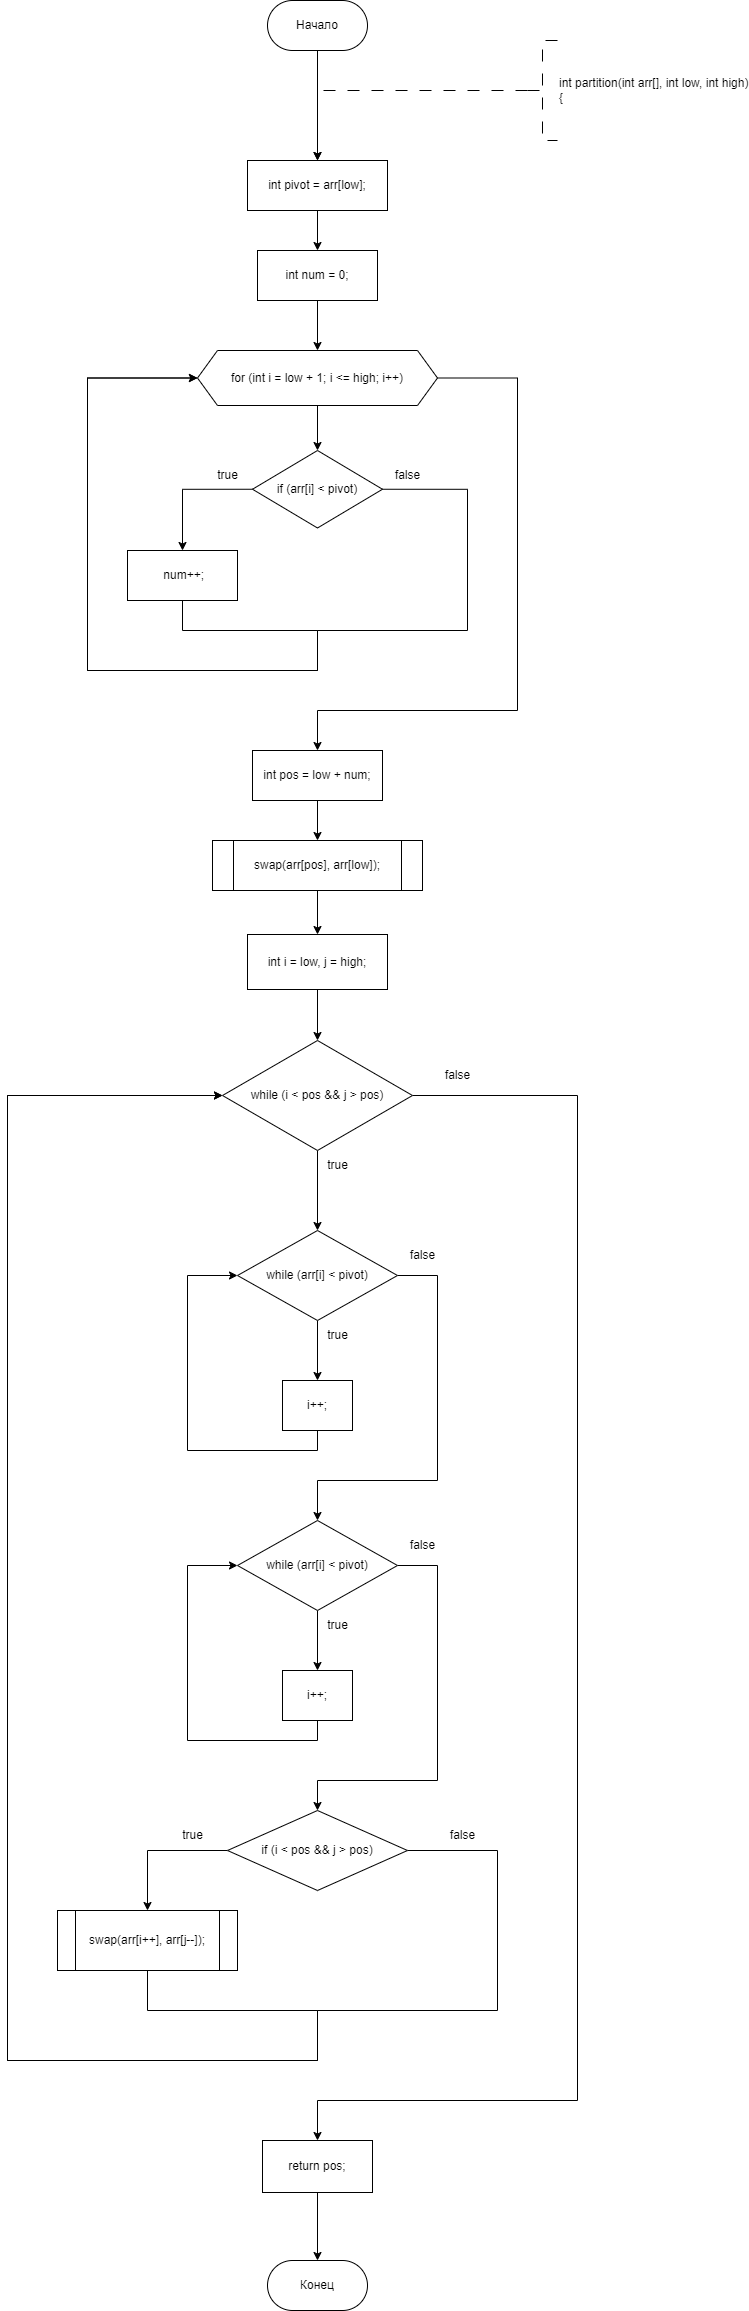

The diagram above was exported from draw.io. Its source (the exported page's mxGraphModel, read from the mxfile embedded in the PNG):
<mxGraphModel dx="1009" dy="669" grid="1" gridSize="10" guides="1" tooltips="1" connect="1" arrows="1" fold="1" page="1" pageScale="1" pageWidth="827" pageHeight="1169" math="0" shadow="0">
  <root>
    <mxCell id="WIyWlLk6GJQsqaUBKTNV-0" />
    <mxCell id="WIyWlLk6GJQsqaUBKTNV-1" parent="WIyWlLk6GJQsqaUBKTNV-0" />
    <mxCell id="h94yFlUXRGPwRUJQwlaI-202" value="" style="edgeStyle=orthogonalEdgeStyle;rounded=0;orthogonalLoop=1;jettySize=auto;html=1;entryX=0.5;entryY=0;entryDx=0;entryDy=0;" parent="WIyWlLk6GJQsqaUBKTNV-1" source="dYgHVHrbeeza2v35h9Vv-1" edge="1">
      <mxGeometry relative="1" as="geometry">
        <mxPoint x="349.9999999999998" y="340" as="targetPoint" />
      </mxGeometry>
    </mxCell>
    <mxCell id="dYgHVHrbeeza2v35h9Vv-1" value="Начало" style="rounded=1;whiteSpace=wrap;html=1;arcSize=50;" parent="WIyWlLk6GJQsqaUBKTNV-1" vertex="1">
      <mxGeometry x="300" y="180" width="100" height="50" as="geometry" />
    </mxCell>
    <mxCell id="h94yFlUXRGPwRUJQwlaI-142" style="edgeStyle=orthogonalEdgeStyle;rounded=0;orthogonalLoop=1;jettySize=auto;html=1;exitX=0;exitY=0.5;exitDx=0;exitDy=0;exitPerimeter=0;dashed=1;dashPattern=12 12;entryX=0.5;entryY=0;entryDx=0;entryDy=0;" parent="WIyWlLk6GJQsqaUBKTNV-1" source="dYgHVHrbeeza2v35h9Vv-3" edge="1">
      <mxGeometry relative="1" as="geometry">
        <mxPoint x="349.9999999999998" y="340" as="targetPoint" />
        <Array as="points">
          <mxPoint x="350" y="270" />
        </Array>
      </mxGeometry>
    </mxCell>
    <mxCell id="dYgHVHrbeeza2v35h9Vv-3" value="&lt;div&gt;int partition(int arr[], int low, int high)&lt;/div&gt;&lt;div&gt;{&lt;/div&gt;" style="strokeWidth=1;html=1;shape=mxgraph.flowchart.annotation_2;align=left;labelPosition=right;pointerEvents=1;dashed=1;dashPattern=12 12;" parent="WIyWlLk6GJQsqaUBKTNV-1" vertex="1">
      <mxGeometry x="560" y="220" width="30" height="100" as="geometry" />
    </mxCell>
    <mxCell id="M7qjD9RBAFngk0m4y96r-55" value="Конец" style="rounded=1;whiteSpace=wrap;html=1;arcSize=50;" parent="WIyWlLk6GJQsqaUBKTNV-1" vertex="1">
      <mxGeometry x="300" y="2440" width="100" height="50" as="geometry" />
    </mxCell>
    <mxCell id="l79dV7NtAyxPAs5W1-S--25" value="" style="edgeStyle=orthogonalEdgeStyle;rounded=0;orthogonalLoop=1;jettySize=auto;html=1;" edge="1" parent="WIyWlLk6GJQsqaUBKTNV-1" source="l79dV7NtAyxPAs5W1-S--23" target="l79dV7NtAyxPAs5W1-S--24">
      <mxGeometry relative="1" as="geometry" />
    </mxCell>
    <mxCell id="l79dV7NtAyxPAs5W1-S--23" value="int pivot = arr[low];" style="whiteSpace=wrap;html=1;" vertex="1" parent="WIyWlLk6GJQsqaUBKTNV-1">
      <mxGeometry x="280" y="340" width="140" height="50" as="geometry" />
    </mxCell>
    <mxCell id="l79dV7NtAyxPAs5W1-S--27" value="" style="edgeStyle=orthogonalEdgeStyle;rounded=0;orthogonalLoop=1;jettySize=auto;html=1;" edge="1" parent="WIyWlLk6GJQsqaUBKTNV-1" source="l79dV7NtAyxPAs5W1-S--24" target="l79dV7NtAyxPAs5W1-S--26">
      <mxGeometry relative="1" as="geometry" />
    </mxCell>
    <mxCell id="l79dV7NtAyxPAs5W1-S--24" value="int num = 0;" style="whiteSpace=wrap;html=1;" vertex="1" parent="WIyWlLk6GJQsqaUBKTNV-1">
      <mxGeometry x="290" y="430" width="120" height="50" as="geometry" />
    </mxCell>
    <mxCell id="l79dV7NtAyxPAs5W1-S--29" value="" style="edgeStyle=orthogonalEdgeStyle;rounded=0;orthogonalLoop=1;jettySize=auto;html=1;" edge="1" parent="WIyWlLk6GJQsqaUBKTNV-1" source="l79dV7NtAyxPAs5W1-S--26" target="l79dV7NtAyxPAs5W1-S--28">
      <mxGeometry relative="1" as="geometry" />
    </mxCell>
    <mxCell id="l79dV7NtAyxPAs5W1-S--37" style="edgeStyle=orthogonalEdgeStyle;rounded=0;orthogonalLoop=1;jettySize=auto;html=1;exitX=1;exitY=0.5;exitDx=0;exitDy=0;entryX=0.5;entryY=0;entryDx=0;entryDy=0;" edge="1" parent="WIyWlLk6GJQsqaUBKTNV-1" source="l79dV7NtAyxPAs5W1-S--26" target="l79dV7NtAyxPAs5W1-S--36">
      <mxGeometry relative="1" as="geometry">
        <Array as="points">
          <mxPoint x="550" y="558" />
          <mxPoint x="550" y="890" />
          <mxPoint x="350" y="890" />
        </Array>
      </mxGeometry>
    </mxCell>
    <mxCell id="l79dV7NtAyxPAs5W1-S--26" value="for (int i = low + 1; i &lt;= high; i++)" style="shape=hexagon;perimeter=hexagonPerimeter2;whiteSpace=wrap;html=1;fixedSize=1;" vertex="1" parent="WIyWlLk6GJQsqaUBKTNV-1">
      <mxGeometry x="230" y="530" width="240" height="55" as="geometry" />
    </mxCell>
    <mxCell id="l79dV7NtAyxPAs5W1-S--31" style="edgeStyle=orthogonalEdgeStyle;rounded=0;orthogonalLoop=1;jettySize=auto;html=1;exitX=0;exitY=0.5;exitDx=0;exitDy=0;entryX=0.5;entryY=0;entryDx=0;entryDy=0;" edge="1" parent="WIyWlLk6GJQsqaUBKTNV-1" source="l79dV7NtAyxPAs5W1-S--28" target="l79dV7NtAyxPAs5W1-S--30">
      <mxGeometry relative="1" as="geometry" />
    </mxCell>
    <mxCell id="l79dV7NtAyxPAs5W1-S--28" value="if (arr[i] &lt; pivot)" style="rhombus;whiteSpace=wrap;html=1;" vertex="1" parent="WIyWlLk6GJQsqaUBKTNV-1">
      <mxGeometry x="285" y="630" width="130" height="77.5" as="geometry" />
    </mxCell>
    <mxCell id="l79dV7NtAyxPAs5W1-S--32" style="edgeStyle=orthogonalEdgeStyle;rounded=0;orthogonalLoop=1;jettySize=auto;html=1;exitX=0.5;exitY=1;exitDx=0;exitDy=0;entryX=0;entryY=0.5;entryDx=0;entryDy=0;" edge="1" parent="WIyWlLk6GJQsqaUBKTNV-1" source="l79dV7NtAyxPAs5W1-S--30" target="l79dV7NtAyxPAs5W1-S--26">
      <mxGeometry relative="1" as="geometry">
        <Array as="points">
          <mxPoint x="215" y="810" />
          <mxPoint x="350" y="810" />
          <mxPoint x="350" y="850" />
          <mxPoint x="120" y="850" />
          <mxPoint x="120" y="558" />
        </Array>
      </mxGeometry>
    </mxCell>
    <mxCell id="l79dV7NtAyxPAs5W1-S--30" value="&amp;nbsp;num++;" style="whiteSpace=wrap;html=1;" vertex="1" parent="WIyWlLk6GJQsqaUBKTNV-1">
      <mxGeometry x="160" y="730" width="110" height="50" as="geometry" />
    </mxCell>
    <mxCell id="l79dV7NtAyxPAs5W1-S--33" style="edgeStyle=orthogonalEdgeStyle;rounded=0;orthogonalLoop=1;jettySize=auto;html=1;exitX=1;exitY=0.5;exitDx=0;exitDy=0;entryX=0;entryY=0.5;entryDx=0;entryDy=0;" edge="1" parent="WIyWlLk6GJQsqaUBKTNV-1" source="l79dV7NtAyxPAs5W1-S--28" target="l79dV7NtAyxPAs5W1-S--26">
      <mxGeometry relative="1" as="geometry">
        <mxPoint x="190" y="580" as="targetPoint" />
        <Array as="points">
          <mxPoint x="500" y="669" />
          <mxPoint x="500" y="810" />
          <mxPoint x="350" y="810" />
          <mxPoint x="350" y="850" />
          <mxPoint x="120" y="850" />
          <mxPoint x="120" y="558" />
        </Array>
      </mxGeometry>
    </mxCell>
    <mxCell id="l79dV7NtAyxPAs5W1-S--34" value="true" style="text;html=1;align=center;verticalAlign=middle;resizable=0;points=[];autosize=1;strokeColor=none;fillColor=none;" vertex="1" parent="WIyWlLk6GJQsqaUBKTNV-1">
      <mxGeometry x="240" y="640" width="40" height="30" as="geometry" />
    </mxCell>
    <mxCell id="l79dV7NtAyxPAs5W1-S--35" value="false" style="text;html=1;align=center;verticalAlign=middle;resizable=0;points=[];autosize=1;strokeColor=none;fillColor=none;" vertex="1" parent="WIyWlLk6GJQsqaUBKTNV-1">
      <mxGeometry x="415" y="640" width="50" height="30" as="geometry" />
    </mxCell>
    <mxCell id="l79dV7NtAyxPAs5W1-S--39" value="" style="edgeStyle=orthogonalEdgeStyle;rounded=0;orthogonalLoop=1;jettySize=auto;html=1;" edge="1" parent="WIyWlLk6GJQsqaUBKTNV-1" source="l79dV7NtAyxPAs5W1-S--36" target="l79dV7NtAyxPAs5W1-S--38">
      <mxGeometry relative="1" as="geometry" />
    </mxCell>
    <mxCell id="l79dV7NtAyxPAs5W1-S--36" value="int pos = low + num;" style="whiteSpace=wrap;html=1;" vertex="1" parent="WIyWlLk6GJQsqaUBKTNV-1">
      <mxGeometry x="285" y="930" width="130" height="50" as="geometry" />
    </mxCell>
    <mxCell id="l79dV7NtAyxPAs5W1-S--41" value="" style="edgeStyle=orthogonalEdgeStyle;rounded=0;orthogonalLoop=1;jettySize=auto;html=1;" edge="1" parent="WIyWlLk6GJQsqaUBKTNV-1" source="l79dV7NtAyxPAs5W1-S--38" target="l79dV7NtAyxPAs5W1-S--40">
      <mxGeometry relative="1" as="geometry" />
    </mxCell>
    <mxCell id="l79dV7NtAyxPAs5W1-S--38" value="swap(arr[pos], arr[low]);" style="shape=process;whiteSpace=wrap;html=1;backgroundOutline=1;" vertex="1" parent="WIyWlLk6GJQsqaUBKTNV-1">
      <mxGeometry x="245" y="1020" width="210" height="50" as="geometry" />
    </mxCell>
    <mxCell id="l79dV7NtAyxPAs5W1-S--43" value="" style="edgeStyle=orthogonalEdgeStyle;rounded=0;orthogonalLoop=1;jettySize=auto;html=1;" edge="1" parent="WIyWlLk6GJQsqaUBKTNV-1" source="l79dV7NtAyxPAs5W1-S--40" target="l79dV7NtAyxPAs5W1-S--42">
      <mxGeometry relative="1" as="geometry" />
    </mxCell>
    <mxCell id="l79dV7NtAyxPAs5W1-S--40" value="int i = low, j = high;" style="whiteSpace=wrap;html=1;" vertex="1" parent="WIyWlLk6GJQsqaUBKTNV-1">
      <mxGeometry x="280" y="1114" width="140" height="55" as="geometry" />
    </mxCell>
    <mxCell id="l79dV7NtAyxPAs5W1-S--45" value="" style="edgeStyle=orthogonalEdgeStyle;rounded=0;orthogonalLoop=1;jettySize=auto;html=1;" edge="1" parent="WIyWlLk6GJQsqaUBKTNV-1" source="l79dV7NtAyxPAs5W1-S--42" target="l79dV7NtAyxPAs5W1-S--44">
      <mxGeometry relative="1" as="geometry" />
    </mxCell>
    <mxCell id="l79dV7NtAyxPAs5W1-S--69" style="edgeStyle=orthogonalEdgeStyle;rounded=0;orthogonalLoop=1;jettySize=auto;html=1;exitX=1;exitY=0.5;exitDx=0;exitDy=0;entryX=0.5;entryY=0;entryDx=0;entryDy=0;" edge="1" parent="WIyWlLk6GJQsqaUBKTNV-1" source="l79dV7NtAyxPAs5W1-S--42" target="l79dV7NtAyxPAs5W1-S--66">
      <mxGeometry relative="1" as="geometry">
        <Array as="points">
          <mxPoint x="610" y="1275" />
          <mxPoint x="610" y="2280" />
          <mxPoint x="350" y="2280" />
        </Array>
      </mxGeometry>
    </mxCell>
    <mxCell id="l79dV7NtAyxPAs5W1-S--42" value="while (i &amp;lt; pos &amp;amp;&amp;amp; j &amp;gt; pos)" style="rhombus;whiteSpace=wrap;html=1;" vertex="1" parent="WIyWlLk6GJQsqaUBKTNV-1">
      <mxGeometry x="255" y="1220" width="190" height="110" as="geometry" />
    </mxCell>
    <mxCell id="l79dV7NtAyxPAs5W1-S--47" value="" style="edgeStyle=orthogonalEdgeStyle;rounded=0;orthogonalLoop=1;jettySize=auto;html=1;" edge="1" parent="WIyWlLk6GJQsqaUBKTNV-1" source="l79dV7NtAyxPAs5W1-S--44" target="l79dV7NtAyxPAs5W1-S--46">
      <mxGeometry relative="1" as="geometry" />
    </mxCell>
    <mxCell id="l79dV7NtAyxPAs5W1-S--53" style="edgeStyle=orthogonalEdgeStyle;rounded=0;orthogonalLoop=1;jettySize=auto;html=1;exitX=1;exitY=0.5;exitDx=0;exitDy=0;entryX=0.5;entryY=0;entryDx=0;entryDy=0;" edge="1" parent="WIyWlLk6GJQsqaUBKTNV-1" source="l79dV7NtAyxPAs5W1-S--44" target="l79dV7NtAyxPAs5W1-S--50">
      <mxGeometry relative="1" as="geometry">
        <Array as="points">
          <mxPoint x="470" y="1455" />
          <mxPoint x="470" y="1660" />
          <mxPoint x="350" y="1660" />
        </Array>
      </mxGeometry>
    </mxCell>
    <mxCell id="l79dV7NtAyxPAs5W1-S--44" value="while (arr[i] &amp;lt; pivot)" style="rhombus;whiteSpace=wrap;html=1;" vertex="1" parent="WIyWlLk6GJQsqaUBKTNV-1">
      <mxGeometry x="270" y="1410" width="160" height="90" as="geometry" />
    </mxCell>
    <mxCell id="l79dV7NtAyxPAs5W1-S--48" style="edgeStyle=orthogonalEdgeStyle;rounded=0;orthogonalLoop=1;jettySize=auto;html=1;exitX=0.5;exitY=1;exitDx=0;exitDy=0;entryX=0;entryY=0.5;entryDx=0;entryDy=0;" edge="1" parent="WIyWlLk6GJQsqaUBKTNV-1" source="l79dV7NtAyxPAs5W1-S--46" target="l79dV7NtAyxPAs5W1-S--44">
      <mxGeometry relative="1" as="geometry">
        <Array as="points">
          <mxPoint x="350" y="1630" />
          <mxPoint x="220" y="1630" />
          <mxPoint x="220" y="1455" />
        </Array>
      </mxGeometry>
    </mxCell>
    <mxCell id="l79dV7NtAyxPAs5W1-S--46" value="i++;" style="whiteSpace=wrap;html=1;" vertex="1" parent="WIyWlLk6GJQsqaUBKTNV-1">
      <mxGeometry x="315" y="1560" width="70" height="50" as="geometry" />
    </mxCell>
    <mxCell id="l79dV7NtAyxPAs5W1-S--49" value="" style="edgeStyle=orthogonalEdgeStyle;rounded=0;orthogonalLoop=1;jettySize=auto;html=1;" edge="1" parent="WIyWlLk6GJQsqaUBKTNV-1" source="l79dV7NtAyxPAs5W1-S--50" target="l79dV7NtAyxPAs5W1-S--52">
      <mxGeometry relative="1" as="geometry" />
    </mxCell>
    <mxCell id="l79dV7NtAyxPAs5W1-S--55" style="edgeStyle=orthogonalEdgeStyle;rounded=0;orthogonalLoop=1;jettySize=auto;html=1;exitX=1;exitY=0.5;exitDx=0;exitDy=0;entryX=0.5;entryY=0;entryDx=0;entryDy=0;" edge="1" parent="WIyWlLk6GJQsqaUBKTNV-1" source="l79dV7NtAyxPAs5W1-S--50" target="l79dV7NtAyxPAs5W1-S--54">
      <mxGeometry relative="1" as="geometry">
        <Array as="points">
          <mxPoint x="470" y="1745" />
          <mxPoint x="470" y="1960" />
          <mxPoint x="350" y="1960" />
        </Array>
      </mxGeometry>
    </mxCell>
    <mxCell id="l79dV7NtAyxPAs5W1-S--50" value="while (arr[i] &amp;lt; pivot)" style="rhombus;whiteSpace=wrap;html=1;" vertex="1" parent="WIyWlLk6GJQsqaUBKTNV-1">
      <mxGeometry x="270" y="1700" width="160" height="90" as="geometry" />
    </mxCell>
    <mxCell id="l79dV7NtAyxPAs5W1-S--51" style="edgeStyle=orthogonalEdgeStyle;rounded=0;orthogonalLoop=1;jettySize=auto;html=1;exitX=0.5;exitY=1;exitDx=0;exitDy=0;entryX=0;entryY=0.5;entryDx=0;entryDy=0;" edge="1" parent="WIyWlLk6GJQsqaUBKTNV-1" source="l79dV7NtAyxPAs5W1-S--52" target="l79dV7NtAyxPAs5W1-S--50">
      <mxGeometry relative="1" as="geometry">
        <Array as="points">
          <mxPoint x="350" y="1920" />
          <mxPoint x="220" y="1920" />
          <mxPoint x="220" y="1745" />
        </Array>
      </mxGeometry>
    </mxCell>
    <mxCell id="l79dV7NtAyxPAs5W1-S--52" value="i++;" style="whiteSpace=wrap;html=1;" vertex="1" parent="WIyWlLk6GJQsqaUBKTNV-1">
      <mxGeometry x="315" y="1850" width="70" height="50" as="geometry" />
    </mxCell>
    <mxCell id="l79dV7NtAyxPAs5W1-S--63" style="edgeStyle=orthogonalEdgeStyle;rounded=0;orthogonalLoop=1;jettySize=auto;html=1;exitX=0;exitY=0.5;exitDx=0;exitDy=0;entryX=0.5;entryY=0;entryDx=0;entryDy=0;" edge="1" parent="WIyWlLk6GJQsqaUBKTNV-1" source="l79dV7NtAyxPAs5W1-S--54" target="l79dV7NtAyxPAs5W1-S--62">
      <mxGeometry relative="1" as="geometry" />
    </mxCell>
    <mxCell id="l79dV7NtAyxPAs5W1-S--68" style="edgeStyle=orthogonalEdgeStyle;rounded=0;orthogonalLoop=1;jettySize=auto;html=1;exitX=1;exitY=0.5;exitDx=0;exitDy=0;entryX=0;entryY=0.5;entryDx=0;entryDy=0;" edge="1" parent="WIyWlLk6GJQsqaUBKTNV-1" source="l79dV7NtAyxPAs5W1-S--54" target="l79dV7NtAyxPAs5W1-S--42">
      <mxGeometry relative="1" as="geometry">
        <Array as="points">
          <mxPoint x="530" y="2030" />
          <mxPoint x="530" y="2190" />
          <mxPoint x="350" y="2190" />
          <mxPoint x="350" y="2240" />
          <mxPoint x="40" y="2240" />
          <mxPoint x="40" y="1275" />
        </Array>
      </mxGeometry>
    </mxCell>
    <mxCell id="l79dV7NtAyxPAs5W1-S--54" value="if (i &amp;lt; pos &amp;amp;&amp;amp; j &amp;gt; pos)" style="rhombus;whiteSpace=wrap;html=1;" vertex="1" parent="WIyWlLk6GJQsqaUBKTNV-1">
      <mxGeometry x="260" y="1990" width="180" height="80" as="geometry" />
    </mxCell>
    <mxCell id="l79dV7NtAyxPAs5W1-S--56" value="true" style="text;html=1;align=center;verticalAlign=middle;resizable=0;points=[];autosize=1;strokeColor=none;fillColor=none;" vertex="1" parent="WIyWlLk6GJQsqaUBKTNV-1">
      <mxGeometry x="350" y="1790" width="40" height="30" as="geometry" />
    </mxCell>
    <mxCell id="l79dV7NtAyxPAs5W1-S--57" value="true" style="text;html=1;align=center;verticalAlign=middle;resizable=0;points=[];autosize=1;strokeColor=none;fillColor=none;" vertex="1" parent="WIyWlLk6GJQsqaUBKTNV-1">
      <mxGeometry x="350" y="1500" width="40" height="30" as="geometry" />
    </mxCell>
    <mxCell id="l79dV7NtAyxPAs5W1-S--58" value="false" style="text;html=1;align=center;verticalAlign=middle;resizable=0;points=[];autosize=1;strokeColor=none;fillColor=none;" vertex="1" parent="WIyWlLk6GJQsqaUBKTNV-1">
      <mxGeometry x="465" y="1240" width="50" height="30" as="geometry" />
    </mxCell>
    <mxCell id="l79dV7NtAyxPAs5W1-S--59" value="false" style="text;html=1;align=center;verticalAlign=middle;resizable=0;points=[];autosize=1;strokeColor=none;fillColor=none;" vertex="1" parent="WIyWlLk6GJQsqaUBKTNV-1">
      <mxGeometry x="430" y="1710" width="50" height="30" as="geometry" />
    </mxCell>
    <mxCell id="l79dV7NtAyxPAs5W1-S--60" value="false" style="text;html=1;align=center;verticalAlign=middle;resizable=0;points=[];autosize=1;strokeColor=none;fillColor=none;" vertex="1" parent="WIyWlLk6GJQsqaUBKTNV-1">
      <mxGeometry x="430" y="1420" width="50" height="30" as="geometry" />
    </mxCell>
    <mxCell id="l79dV7NtAyxPAs5W1-S--61" value="true" style="text;html=1;align=center;verticalAlign=middle;resizable=0;points=[];autosize=1;strokeColor=none;fillColor=none;" vertex="1" parent="WIyWlLk6GJQsqaUBKTNV-1">
      <mxGeometry x="350" y="1330" width="40" height="30" as="geometry" />
    </mxCell>
    <mxCell id="l79dV7NtAyxPAs5W1-S--67" style="edgeStyle=orthogonalEdgeStyle;rounded=0;orthogonalLoop=1;jettySize=auto;html=1;exitX=0.5;exitY=1;exitDx=0;exitDy=0;entryX=0;entryY=0.5;entryDx=0;entryDy=0;" edge="1" parent="WIyWlLk6GJQsqaUBKTNV-1" source="l79dV7NtAyxPAs5W1-S--62" target="l79dV7NtAyxPAs5W1-S--42">
      <mxGeometry relative="1" as="geometry">
        <Array as="points">
          <mxPoint x="180" y="2190" />
          <mxPoint x="350" y="2190" />
          <mxPoint x="350" y="2240" />
          <mxPoint x="40" y="2240" />
          <mxPoint x="40" y="1275" />
        </Array>
      </mxGeometry>
    </mxCell>
    <mxCell id="l79dV7NtAyxPAs5W1-S--62" value="swap(arr[i++], arr[j--]);" style="shape=process;whiteSpace=wrap;html=1;backgroundOutline=1;" vertex="1" parent="WIyWlLk6GJQsqaUBKTNV-1">
      <mxGeometry x="90" y="2090" width="180" height="60" as="geometry" />
    </mxCell>
    <mxCell id="l79dV7NtAyxPAs5W1-S--64" value="true" style="text;html=1;align=center;verticalAlign=middle;resizable=0;points=[];autosize=1;strokeColor=none;fillColor=none;" vertex="1" parent="WIyWlLk6GJQsqaUBKTNV-1">
      <mxGeometry x="205" y="2000" width="40" height="30" as="geometry" />
    </mxCell>
    <mxCell id="l79dV7NtAyxPAs5W1-S--65" value="false" style="text;html=1;align=center;verticalAlign=middle;resizable=0;points=[];autosize=1;strokeColor=none;fillColor=none;" vertex="1" parent="WIyWlLk6GJQsqaUBKTNV-1">
      <mxGeometry x="470" y="2000" width="50" height="30" as="geometry" />
    </mxCell>
    <mxCell id="l79dV7NtAyxPAs5W1-S--70" value="" style="edgeStyle=orthogonalEdgeStyle;rounded=0;orthogonalLoop=1;jettySize=auto;html=1;" edge="1" parent="WIyWlLk6GJQsqaUBKTNV-1" source="l79dV7NtAyxPAs5W1-S--66" target="M7qjD9RBAFngk0m4y96r-55">
      <mxGeometry relative="1" as="geometry" />
    </mxCell>
    <mxCell id="l79dV7NtAyxPAs5W1-S--66" value="return pos;" style="whiteSpace=wrap;html=1;" vertex="1" parent="WIyWlLk6GJQsqaUBKTNV-1">
      <mxGeometry x="295" y="2320" width="110" height="52" as="geometry" />
    </mxCell>
  </root>
</mxGraphModel>